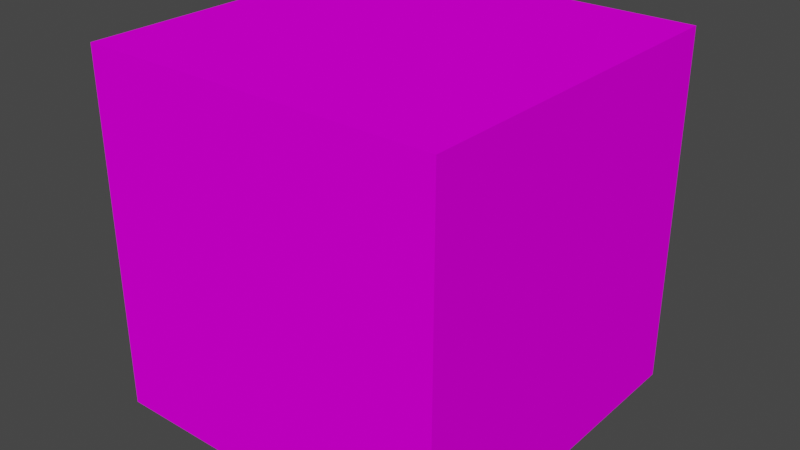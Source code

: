 # Source: Skybox.blend  (saved by Blender 3.4.6; exported with 4.5.12 LTS)
import bpy
from mathutils import Matrix  # noqa: F401  (used for matrix-valued properties, if any)

bpy.ops.wm.read_factory_settings(use_empty=True)
scene = bpy.context.scene
scene.name = 'Scene'

# ---- collections
col_collection = bpy.data.collections.new('Collection'); scene.collection.children.link(col_collection)

# ---- images (referenced by path relative to the original .blend; pixels are not part of the script)
import os
ASSET_DIR = os.environ.get("B2B_ASSET_DIR", "")  # directory of the original .blend (textures are referenced by path, not embedded)
HERE = os.path.dirname(os.path.abspath(__file__))  # packed textures are extracted next to this script under _unpacked/

def load_image(name, relpath, width, height, colorspace="sRGB"):
    """Load a texture the original file referenced (path relative to the .blend, or extracted next to this script)."""
    p = next((c for c in (os.path.join(HERE, relpath), os.path.join(ASSET_DIR, relpath)) if relpath and os.path.exists(c)), "")
    if p:
        img = bpy.data.images.load(p, check_existing=True)
        img.name = name
    else:  # same state as the original file: an image datablock whose file is absent (Cycles renders it pink)
        img = bpy.data.images.new(name, width, height)
        img.source = "FILE"
        img.filepath = "//" + (relpath or name)
    img.colorspace_settings.name = colorspace
    return img
img_skybox_cubemap_emit = load_image('Skybox_Cubemap_Emit', 'Skybox_Cubemap_Emit.png', 1024, 1024, 'sRGB')
img_skybox_diffuse = load_image('Skybox_Diffuse', 'Skybox_Diffuse.png', 1024, 1024, 'sRGB')

# ---- materials (node trees are filled in below, after node groups)
mat_diffuseskybox = bpy.data.materials.new('DiffuseSkybox')

# ---- material node trees
mat_diffuseskybox.use_nodes = True; mat_diffuseskybox.node_tree.nodes.clear()
_N = mat_diffuseskybox.node_tree.nodes; _L = mat_diffuseskybox.node_tree.links
n0 = _N.new('ShaderNodeOutputMaterial'); n0.name = 'Material Output'; n0.location = (355, 300)
n1 = _N.new('ShaderNodeTexCoord'); n1.name = 'Texture Coordinate'; n1.location = (-802, 245)
n2 = _N.new('ShaderNodeMapping'); n2.name = 'Mapping'; n2.location = (-622, 245)
n3 = _N.new('ShaderNodeTexImage'); n3.name = 'Image Texture'; n3.location = (-442, 285)
n3.image = img_skybox_cubemap_emit
n4 = _N.new('ShaderNodeBsdfDiffuse'); n4.name = 'Diffuse BSDF'; n4.location = (8, 289)
n5 = _N.new('ShaderNodeTexImage'); n5.name = 'Image Texture.001'; n5.location = (335, 67)
n5.image = img_skybox_diffuse
_L.new(n3.outputs[0], n4.inputs[0])
_L.new(n2.outputs[0], n3.inputs[0])
_L.new(n1.outputs[2], n2.inputs[0])
_L.new(n4.outputs[0], n0.inputs[0])
n0.is_active_output = True

# ---- world
world_world = bpy.data.worlds.new('World'); scene.world = world_world
world_world.use_nodes = True; world_world.node_tree.nodes.clear()
_N = world_world.node_tree.nodes; _L = world_world.node_tree.links
n0 = _N.new('ShaderNodeOutputWorld'); n0.name = 'World Output'; n0.location = (300, 300)
n1 = _N.new('ShaderNodeBackground'); n1.name = 'Background'; n1.location = (10, 300)
n1.inputs[0].default_value = (0.05088, 0.05088, 0.05088, 1.0)
_L.new(n1.outputs[0], n0.inputs[0])
n0.is_active_output = True
world_world.color = (0.05088, 0.05088, 0.05088)
world_world.use_sun_shadow = False
world_world.sun_shadow_jitter_overblur = 0.0

# ---- meshes
me_cube_002 = bpy.data.meshes.new('Cube.002')
me_cube_002.from_pydata([(-45.0, -45.0, -45.0), (-45.0, -45.0, 45.0), (-45.0, 45.0, -45.0), (-45.0, 45.0, 45.0), (45.0, -45.0, -45.0), (45.0, -45.0, 45.0), (45.0, 45.0, -45.0), (45.0, 45.0, 45.0)], [], [(0, 1, 3, 2), (2, 3, 7, 6), (6, 7, 5, 4), (4, 5, 1, 0), (2, 6, 4, 0), (7, 3, 1, 5)])
_uv = me_cube_002.uv_layers.new(name='UVMap')
_uv.uv.foreach_set('vector', [0.3326, 1.0, 0.6654, 1.0, 0.6654, 0.75, 0.3326, 0.75, 0.3326, 0.75, 0.6654, 0.75, 0.6654, 0.5, 0.3326, 0.5, 0.3326, 0.5, 0.6654, 0.5, 0.6654, 0.25, 0.3326, 0.25, 0.3326, 0.25, 0.6654, 0.25, 0.6654, 0.0, 0.3326, 0.0, -0.0001986, 0.5, 0.3326, 0.5, 0.3326, 0.25, -0.0001986, 0.25, 0.6654, 0.5, 0.9982, 0.5, 0.9982, 0.25, 0.6654, 0.25])
me_cube_002.materials.append(mat_diffuseskybox)
me_cube_002.update()

# ---- objects
ob_cube = bpy.data.objects.new('Cube', me_cube_002)

# ---- transforms, parenting, visibility, modifiers, constraints
ob_cube.location = (0.0, 0.0, 0.0)

# ---- collection membership
col_collection.objects.link(ob_cube)

# ---- scene / render settings (as saved in the file)
scene.frame_start = 1; scene.frame_end = 250; scene.frame_set(1)
scene.render.engine = 'CYCLES'
scene.cycles.samples = 10
scene.cycles.sampling_pattern = 'TABULATED_SOBOL'
scene.cycles.adaptive_threshold = 0.2
scene.cycles.use_light_tree = False
scene.cycles.bake_type = 'DIFFUSE'
scene.view_settings.view_transform = 'Filmic'
bpy.context.view_layer.update()

# ---- added for rendering (the .blend has no active camera and no usable light): camera, sun
cam_auto = bpy.data.cameras.new('AutoCamera')
cam_auto.lens = 50.0
cam_auto.sensor_width = 36.0
cam_auto.clip_end = 2531.2
ob_auto_camera = bpy.data.objects.new('AutoCamera', cam_auto)
scene.collection.objects.link(ob_auto_camera)
ob_auto_camera.location = (144.228, -173.074, 115.383)
ob_auto_camera.rotation_euler = (1.09748, -7.21219e-08, 0.694738)
scene.camera = ob_auto_camera
light_auto_sun = bpy.data.lights.new('AutoSun', 'SUN')
light_auto_sun.energy = 3.0
light_auto_sun.angle = 0.0523599
ob_auto_sun = bpy.data.objects.new('AutoSun', light_auto_sun)
scene.collection.objects.link(ob_auto_sun)
ob_auto_sun.rotation_euler = (0.872665, 0.174533, 0.523599)
bpy.context.view_layer.update()
